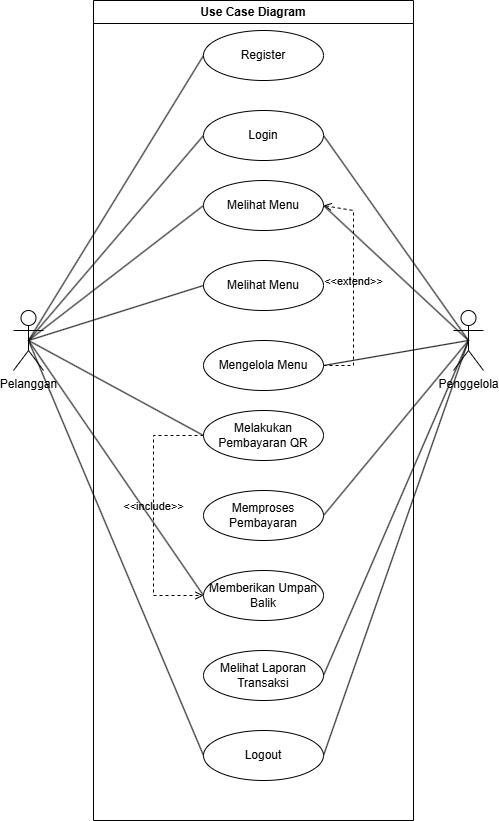

The diagram above was exported from draw.io. Its source (the exported page's mxGraphModel, read from the mxfile embedded in the PNG):
<mxGraphModel dx="1426" dy="824" grid="1" gridSize="10" guides="1" tooltips="1" connect="1" arrows="1" fold="1" page="1" pageScale="1" pageWidth="850" pageHeight="1100" math="0" shadow="0">
  <root>
    <mxCell id="0" />
    <mxCell id="1" parent="0" />
    <mxCell id="o2vnmsY_6hxSHBYJZXNm-13" style="rounded=0;orthogonalLoop=1;jettySize=auto;html=1;exitX=0.5;exitY=0.5;exitDx=0;exitDy=0;exitPerimeter=0;entryX=0;entryY=0.5;entryDx=0;entryDy=0;endArrow=none;startFill=0;" parent="1" source="o2vnmsY_6hxSHBYJZXNm-1" target="o2vnmsY_6hxSHBYJZXNm-4" edge="1">
      <mxGeometry relative="1" as="geometry" />
    </mxCell>
    <mxCell id="o2vnmsY_6hxSHBYJZXNm-14" style="rounded=0;orthogonalLoop=1;jettySize=auto;html=1;exitX=0.5;exitY=0.5;exitDx=0;exitDy=0;exitPerimeter=0;entryX=0;entryY=0.5;entryDx=0;entryDy=0;endArrow=none;startFill=0;" parent="1" source="o2vnmsY_6hxSHBYJZXNm-1" target="o2vnmsY_6hxSHBYJZXNm-5" edge="1">
      <mxGeometry relative="1" as="geometry" />
    </mxCell>
    <mxCell id="o2vnmsY_6hxSHBYJZXNm-15" style="rounded=0;orthogonalLoop=1;jettySize=auto;html=1;exitX=0.5;exitY=0.5;exitDx=0;exitDy=0;exitPerimeter=0;entryX=0;entryY=0.5;entryDx=0;entryDy=0;endArrow=none;startFill=0;" parent="1" source="o2vnmsY_6hxSHBYJZXNm-1" target="o2vnmsY_6hxSHBYJZXNm-6" edge="1">
      <mxGeometry relative="1" as="geometry" />
    </mxCell>
    <mxCell id="o2vnmsY_6hxSHBYJZXNm-16" style="rounded=0;orthogonalLoop=1;jettySize=auto;html=1;exitX=0.5;exitY=0.5;exitDx=0;exitDy=0;exitPerimeter=0;entryX=0;entryY=0.5;entryDx=0;entryDy=0;endArrow=none;startFill=0;" parent="1" source="o2vnmsY_6hxSHBYJZXNm-1" target="o2vnmsY_6hxSHBYJZXNm-8" edge="1">
      <mxGeometry relative="1" as="geometry" />
    </mxCell>
    <mxCell id="o2vnmsY_6hxSHBYJZXNm-17" style="rounded=0;orthogonalLoop=1;jettySize=auto;html=1;exitX=0.5;exitY=0.5;exitDx=0;exitDy=0;exitPerimeter=0;entryX=0;entryY=0.5;entryDx=0;entryDy=0;endArrow=none;startFill=0;" parent="1" source="o2vnmsY_6hxSHBYJZXNm-1" target="o2vnmsY_6hxSHBYJZXNm-10" edge="1">
      <mxGeometry relative="1" as="geometry" />
    </mxCell>
    <mxCell id="o2vnmsY_6hxSHBYJZXNm-18" style="rounded=0;orthogonalLoop=1;jettySize=auto;html=1;exitX=0.5;exitY=0.5;exitDx=0;exitDy=0;exitPerimeter=0;entryX=0;entryY=0.5;entryDx=0;entryDy=0;endArrow=none;startFill=0;" parent="1" source="o2vnmsY_6hxSHBYJZXNm-1" target="o2vnmsY_6hxSHBYJZXNm-12" edge="1">
      <mxGeometry relative="1" as="geometry" />
    </mxCell>
    <mxCell id="o2vnmsY_6hxSHBYJZXNm-1" value="Pelanggan" style="shape=umlActor;verticalLabelPosition=bottom;verticalAlign=top;html=1;outlineConnect=0;" parent="1" vertex="1">
      <mxGeometry x="150" y="320" width="30" height="60" as="geometry" />
    </mxCell>
    <mxCell id="o2vnmsY_6hxSHBYJZXNm-19" style="rounded=0;orthogonalLoop=1;jettySize=auto;html=1;exitX=0.5;exitY=0.5;exitDx=0;exitDy=0;exitPerimeter=0;entryX=1;entryY=0.5;entryDx=0;entryDy=0;endArrow=none;startFill=0;" parent="1" source="o2vnmsY_6hxSHBYJZXNm-3" target="o2vnmsY_6hxSHBYJZXNm-5" edge="1">
      <mxGeometry relative="1" as="geometry" />
    </mxCell>
    <mxCell id="o2vnmsY_6hxSHBYJZXNm-20" style="rounded=0;orthogonalLoop=1;jettySize=auto;html=1;exitX=0.5;exitY=0.5;exitDx=0;exitDy=0;exitPerimeter=0;entryX=1;entryY=0.5;entryDx=0;entryDy=0;endArrow=none;startFill=0;" parent="1" source="o2vnmsY_6hxSHBYJZXNm-3" target="o2vnmsY_6hxSHBYJZXNm-6" edge="1">
      <mxGeometry relative="1" as="geometry" />
    </mxCell>
    <mxCell id="o2vnmsY_6hxSHBYJZXNm-21" style="rounded=0;orthogonalLoop=1;jettySize=auto;html=1;exitX=0.5;exitY=0.5;exitDx=0;exitDy=0;exitPerimeter=0;entryX=1;entryY=0.5;entryDx=0;entryDy=0;endArrow=none;startFill=0;" parent="1" source="o2vnmsY_6hxSHBYJZXNm-3" target="o2vnmsY_6hxSHBYJZXNm-7" edge="1">
      <mxGeometry relative="1" as="geometry" />
    </mxCell>
    <mxCell id="o2vnmsY_6hxSHBYJZXNm-22" style="rounded=0;orthogonalLoop=1;jettySize=auto;html=1;exitX=0.5;exitY=0.5;exitDx=0;exitDy=0;exitPerimeter=0;entryX=1;entryY=0.5;entryDx=0;entryDy=0;endArrow=none;startFill=0;" parent="1" source="o2vnmsY_6hxSHBYJZXNm-3" target="o2vnmsY_6hxSHBYJZXNm-9" edge="1">
      <mxGeometry relative="1" as="geometry" />
    </mxCell>
    <mxCell id="o2vnmsY_6hxSHBYJZXNm-23" style="rounded=0;orthogonalLoop=1;jettySize=auto;html=1;exitX=0.5;exitY=0.5;exitDx=0;exitDy=0;exitPerimeter=0;entryX=1;entryY=0.5;entryDx=0;entryDy=0;endArrow=none;startFill=0;" parent="1" source="o2vnmsY_6hxSHBYJZXNm-3" target="o2vnmsY_6hxSHBYJZXNm-11" edge="1">
      <mxGeometry relative="1" as="geometry" />
    </mxCell>
    <mxCell id="o2vnmsY_6hxSHBYJZXNm-24" style="rounded=0;orthogonalLoop=1;jettySize=auto;html=1;exitX=0.5;exitY=0.5;exitDx=0;exitDy=0;exitPerimeter=0;entryX=1;entryY=0.5;entryDx=0;entryDy=0;endArrow=none;startFill=0;" parent="1" source="o2vnmsY_6hxSHBYJZXNm-3" target="o2vnmsY_6hxSHBYJZXNm-12" edge="1">
      <mxGeometry relative="1" as="geometry" />
    </mxCell>
    <mxCell id="o2vnmsY_6hxSHBYJZXNm-3" value="Penggelola" style="shape=umlActor;verticalLabelPosition=bottom;verticalAlign=top;html=1;outlineConnect=0;" parent="1" vertex="1">
      <mxGeometry x="590" y="320" width="30" height="60" as="geometry" />
    </mxCell>
    <mxCell id="o2vnmsY_6hxSHBYJZXNm-4" value="Register" style="ellipse;whiteSpace=wrap;html=1;" parent="1" vertex="1">
      <mxGeometry x="340" y="40" width="120" height="50" as="geometry" />
    </mxCell>
    <mxCell id="o2vnmsY_6hxSHBYJZXNm-5" value="Login" style="ellipse;whiteSpace=wrap;html=1;" parent="1" vertex="1">
      <mxGeometry x="340" y="120" width="120" height="50" as="geometry" />
    </mxCell>
    <mxCell id="o2vnmsY_6hxSHBYJZXNm-28" value="Use Case Diagram" style="swimlane;whiteSpace=wrap;html=1;" parent="1" vertex="1">
      <mxGeometry x="230" y="10" width="320" height="820" as="geometry" />
    </mxCell>
    <mxCell id="o2vnmsY_6hxSHBYJZXNm-6" value="Melihat Menu" style="ellipse;whiteSpace=wrap;html=1;" parent="o2vnmsY_6hxSHBYJZXNm-28" vertex="1">
      <mxGeometry x="110" y="180" width="120" height="50" as="geometry" />
    </mxCell>
    <mxCell id="o2vnmsY_6hxSHBYJZXNm-25" value="&amp;lt;&amp;lt;extend&amp;gt;&amp;gt;" style="html=1;verticalAlign=bottom;labelBackgroundColor=none;endArrow=open;endFill=0;dashed=1;rounded=0;entryX=1;entryY=0.5;entryDx=0;entryDy=0;exitX=1;exitY=0.5;exitDx=0;exitDy=0;" parent="o2vnmsY_6hxSHBYJZXNm-28" target="o2vnmsY_6hxSHBYJZXNm-6" edge="1" source="o2vnmsY_6hxSHBYJZXNm-7">
      <mxGeometry x="-0.0251" width="160" relative="1" as="geometry">
        <mxPoint x="170" y="340" as="sourcePoint" />
        <mxPoint x="280" y="490" as="targetPoint" />
        <mxPoint as="offset" />
        <Array as="points">
          <mxPoint x="260" y="365" />
          <mxPoint x="260" y="210" />
        </Array>
      </mxGeometry>
    </mxCell>
    <mxCell id="o2vnmsY_6hxSHBYJZXNm-7" value="Mengelola Menu" style="ellipse;whiteSpace=wrap;html=1;" parent="o2vnmsY_6hxSHBYJZXNm-28" vertex="1">
      <mxGeometry x="110" y="340" width="120" height="50" as="geometry" />
    </mxCell>
    <mxCell id="o2vnmsY_6hxSHBYJZXNm-8" value="Melakukan Pembayaran QR" style="ellipse;whiteSpace=wrap;html=1;" parent="o2vnmsY_6hxSHBYJZXNm-28" vertex="1">
      <mxGeometry x="110" y="410" width="120" height="50" as="geometry" />
    </mxCell>
    <mxCell id="o2vnmsY_6hxSHBYJZXNm-27" value="&amp;lt;&amp;lt;include&amp;gt;&amp;gt;" style="html=1;verticalAlign=bottom;labelBackgroundColor=none;endArrow=open;endFill=0;dashed=1;rounded=0;exitX=0;exitY=0.5;exitDx=0;exitDy=0;entryX=0;entryY=0.5;entryDx=0;entryDy=0;" parent="o2vnmsY_6hxSHBYJZXNm-28" source="o2vnmsY_6hxSHBYJZXNm-8" target="o2vnmsY_6hxSHBYJZXNm-10" edge="1">
      <mxGeometry width="160" relative="1" as="geometry">
        <mxPoint x="120" y="470" as="sourcePoint" />
        <mxPoint x="280" y="470" as="targetPoint" />
        <Array as="points">
          <mxPoint x="60" y="435" />
          <mxPoint x="60" y="595" />
        </Array>
      </mxGeometry>
    </mxCell>
    <mxCell id="o2vnmsY_6hxSHBYJZXNm-9" value="Memproses Pembayaran" style="ellipse;whiteSpace=wrap;html=1;" parent="o2vnmsY_6hxSHBYJZXNm-28" vertex="1">
      <mxGeometry x="110" y="490" width="120" height="50" as="geometry" />
    </mxCell>
    <mxCell id="o2vnmsY_6hxSHBYJZXNm-10" value="Memberikan Umpan Balik" style="ellipse;whiteSpace=wrap;html=1;" parent="o2vnmsY_6hxSHBYJZXNm-28" vertex="1">
      <mxGeometry x="110" y="570" width="120" height="50" as="geometry" />
    </mxCell>
    <mxCell id="o2vnmsY_6hxSHBYJZXNm-11" value="Melihat Laporan Transaksi" style="ellipse;whiteSpace=wrap;html=1;" parent="o2vnmsY_6hxSHBYJZXNm-28" vertex="1">
      <mxGeometry x="110" y="650" width="120" height="50" as="geometry" />
    </mxCell>
    <mxCell id="o2vnmsY_6hxSHBYJZXNm-12" value="Logout" style="ellipse;whiteSpace=wrap;html=1;" parent="o2vnmsY_6hxSHBYJZXNm-28" vertex="1">
      <mxGeometry x="110" y="730" width="120" height="50" as="geometry" />
    </mxCell>
    <mxCell id="bZUgBfyAt-HfE0C3SZsf-1" value="Melihat Menu" style="ellipse;whiteSpace=wrap;html=1;" vertex="1" parent="o2vnmsY_6hxSHBYJZXNm-28">
      <mxGeometry x="110" y="260" width="120" height="50" as="geometry" />
    </mxCell>
    <mxCell id="bZUgBfyAt-HfE0C3SZsf-2" style="rounded=0;orthogonalLoop=1;jettySize=auto;html=1;exitX=0.5;exitY=0.5;exitDx=0;exitDy=0;exitPerimeter=0;entryX=0;entryY=0.5;entryDx=0;entryDy=0;endArrow=none;startFill=0;" edge="1" parent="1" source="o2vnmsY_6hxSHBYJZXNm-1" target="bZUgBfyAt-HfE0C3SZsf-1">
      <mxGeometry relative="1" as="geometry">
        <mxPoint x="320" y="375" as="sourcePoint" />
        <mxPoint x="495" y="240" as="targetPoint" />
      </mxGeometry>
    </mxCell>
  </root>
</mxGraphModel>